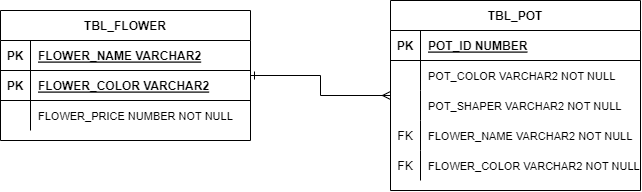

The diagram above was exported from draw.io. Its source (the exported page's mxGraphModel, read from the mxfile embedded in the PNG):
<mxGraphModel dx="863" dy="512" grid="1" gridSize="10" guides="1" tooltips="1" connect="1" arrows="1" fold="1" page="1" pageScale="1" pageWidth="850" pageHeight="1100" math="0" shadow="0" extFonts="Permanent Marker^https://fonts.googleapis.com/css?family=Permanent+Marker">
  <root>
    <mxCell id="0" />
    <mxCell id="1" parent="0" />
    <mxCell id="9thz_C86NXV2mORGiAtw-22" value="" style="edgeStyle=orthogonalEdgeStyle;rounded=0;orthogonalLoop=1;jettySize=auto;html=1;fontSize=11;startArrow=ERone;startFill=0;endArrow=ERmany;endFill=0;" edge="1" parent="1" source="C-vyLk0tnHw3VtMMgP7b-23" target="9thz_C86NXV2mORGiAtw-12">
      <mxGeometry relative="1" as="geometry" />
    </mxCell>
    <mxCell id="C-vyLk0tnHw3VtMMgP7b-23" value="TBL_FLOWER" style="shape=table;startSize=30;container=1;collapsible=1;childLayout=tableLayout;fixedRows=1;rowLines=0;fontStyle=1;align=center;resizeLast=1;fontSize=12;" parent="1" vertex="1">
      <mxGeometry x="60" y="130" width="250" height="130" as="geometry" />
    </mxCell>
    <mxCell id="C-vyLk0tnHw3VtMMgP7b-24" value="" style="shape=partialRectangle;collapsible=0;dropTarget=0;pointerEvents=0;fillColor=none;points=[[0,0.5],[1,0.5]];portConstraint=eastwest;top=0;left=0;right=0;bottom=1;" parent="C-vyLk0tnHw3VtMMgP7b-23" vertex="1">
      <mxGeometry y="30" width="250" height="30" as="geometry" />
    </mxCell>
    <mxCell id="C-vyLk0tnHw3VtMMgP7b-25" value="PK" style="shape=partialRectangle;overflow=hidden;connectable=0;fillColor=none;top=0;left=0;bottom=0;right=0;fontStyle=1;" parent="C-vyLk0tnHw3VtMMgP7b-24" vertex="1">
      <mxGeometry width="30" height="30" as="geometry">
        <mxRectangle width="30" height="30" as="alternateBounds" />
      </mxGeometry>
    </mxCell>
    <mxCell id="C-vyLk0tnHw3VtMMgP7b-26" value="FLOWER_NAME VARCHAR2" style="shape=partialRectangle;overflow=hidden;connectable=0;fillColor=none;top=0;left=0;bottom=0;right=0;align=left;spacingLeft=6;fontStyle=5;fontSize=12;" parent="C-vyLk0tnHw3VtMMgP7b-24" vertex="1">
      <mxGeometry x="30" width="220" height="30" as="geometry">
        <mxRectangle width="220" height="30" as="alternateBounds" />
      </mxGeometry>
    </mxCell>
    <mxCell id="9thz_C86NXV2mORGiAtw-9" value="" style="shape=partialRectangle;collapsible=0;dropTarget=0;pointerEvents=0;fillColor=none;points=[[0,0.5],[1,0.5]];portConstraint=eastwest;top=0;left=0;right=0;bottom=1;" vertex="1" parent="C-vyLk0tnHw3VtMMgP7b-23">
      <mxGeometry y="60" width="250" height="30" as="geometry" />
    </mxCell>
    <mxCell id="9thz_C86NXV2mORGiAtw-10" value="PK" style="shape=partialRectangle;overflow=hidden;connectable=0;fillColor=none;top=0;left=0;bottom=0;right=0;fontStyle=1;" vertex="1" parent="9thz_C86NXV2mORGiAtw-9">
      <mxGeometry width="30" height="30" as="geometry">
        <mxRectangle width="30" height="30" as="alternateBounds" />
      </mxGeometry>
    </mxCell>
    <mxCell id="9thz_C86NXV2mORGiAtw-11" value="FLOWER_COLOR VARCHAR2" style="shape=partialRectangle;overflow=hidden;connectable=0;fillColor=none;top=0;left=0;bottom=0;right=0;align=left;spacingLeft=6;fontStyle=5;" vertex="1" parent="9thz_C86NXV2mORGiAtw-9">
      <mxGeometry x="30" width="220" height="30" as="geometry">
        <mxRectangle width="220" height="30" as="alternateBounds" />
      </mxGeometry>
    </mxCell>
    <mxCell id="C-vyLk0tnHw3VtMMgP7b-27" value="" style="shape=partialRectangle;collapsible=0;dropTarget=0;pointerEvents=0;fillColor=none;points=[[0,0.5],[1,0.5]];portConstraint=eastwest;top=0;left=0;right=0;bottom=0;" parent="C-vyLk0tnHw3VtMMgP7b-23" vertex="1">
      <mxGeometry y="90" width="250" height="30" as="geometry" />
    </mxCell>
    <mxCell id="C-vyLk0tnHw3VtMMgP7b-28" value="" style="shape=partialRectangle;overflow=hidden;connectable=0;fillColor=none;top=0;left=0;bottom=0;right=0;" parent="C-vyLk0tnHw3VtMMgP7b-27" vertex="1">
      <mxGeometry width="30" height="30" as="geometry">
        <mxRectangle width="30" height="30" as="alternateBounds" />
      </mxGeometry>
    </mxCell>
    <mxCell id="C-vyLk0tnHw3VtMMgP7b-29" value="FLOWER_PRICE NUMBER NOT NULL" style="shape=partialRectangle;overflow=hidden;connectable=0;fillColor=none;top=0;left=0;bottom=0;right=0;align=left;spacingLeft=6;fontSize=11;" parent="C-vyLk0tnHw3VtMMgP7b-27" vertex="1">
      <mxGeometry x="30" width="220" height="30" as="geometry">
        <mxRectangle width="220" height="30" as="alternateBounds" />
      </mxGeometry>
    </mxCell>
    <mxCell id="9thz_C86NXV2mORGiAtw-12" value="TBL_POT" style="shape=table;startSize=30;container=1;collapsible=1;childLayout=tableLayout;fixedRows=1;rowLines=0;fontStyle=1;align=center;resizeLast=1;fontSize=12;" vertex="1" parent="1">
      <mxGeometry x="450" y="120" width="250" height="190" as="geometry" />
    </mxCell>
    <mxCell id="9thz_C86NXV2mORGiAtw-13" value="" style="shape=partialRectangle;collapsible=0;dropTarget=0;pointerEvents=0;fillColor=none;points=[[0,0.5],[1,0.5]];portConstraint=eastwest;top=0;left=0;right=0;bottom=1;" vertex="1" parent="9thz_C86NXV2mORGiAtw-12">
      <mxGeometry y="30" width="250" height="30" as="geometry" />
    </mxCell>
    <mxCell id="9thz_C86NXV2mORGiAtw-14" value="PK" style="shape=partialRectangle;overflow=hidden;connectable=0;fillColor=none;top=0;left=0;bottom=0;right=0;fontStyle=1;" vertex="1" parent="9thz_C86NXV2mORGiAtw-13">
      <mxGeometry width="30" height="30" as="geometry">
        <mxRectangle width="30" height="30" as="alternateBounds" />
      </mxGeometry>
    </mxCell>
    <mxCell id="9thz_C86NXV2mORGiAtw-15" value="POT_ID NUMBER" style="shape=partialRectangle;overflow=hidden;connectable=0;fillColor=none;top=0;left=0;bottom=0;right=0;align=left;spacingLeft=6;fontStyle=5;fontSize=12;" vertex="1" parent="9thz_C86NXV2mORGiAtw-13">
      <mxGeometry x="30" width="220" height="30" as="geometry">
        <mxRectangle width="220" height="30" as="alternateBounds" />
      </mxGeometry>
    </mxCell>
    <mxCell id="9thz_C86NXV2mORGiAtw-23" value="" style="shape=partialRectangle;collapsible=0;dropTarget=0;pointerEvents=0;fillColor=none;points=[[0,0.5],[1,0.5]];portConstraint=eastwest;top=0;left=0;right=0;bottom=0;" vertex="1" parent="9thz_C86NXV2mORGiAtw-12">
      <mxGeometry y="60" width="250" height="30" as="geometry" />
    </mxCell>
    <mxCell id="9thz_C86NXV2mORGiAtw-24" value="" style="shape=partialRectangle;overflow=hidden;connectable=0;fillColor=none;top=0;left=0;bottom=0;right=0;" vertex="1" parent="9thz_C86NXV2mORGiAtw-23">
      <mxGeometry width="30" height="30" as="geometry">
        <mxRectangle width="30" height="30" as="alternateBounds" />
      </mxGeometry>
    </mxCell>
    <mxCell id="9thz_C86NXV2mORGiAtw-25" value="POT_COLOR VARCHAR2 NOT NULL" style="shape=partialRectangle;overflow=hidden;connectable=0;fillColor=none;top=0;left=0;bottom=0;right=0;align=left;spacingLeft=6;fontSize=11;" vertex="1" parent="9thz_C86NXV2mORGiAtw-23">
      <mxGeometry x="30" width="220" height="30" as="geometry">
        <mxRectangle width="220" height="30" as="alternateBounds" />
      </mxGeometry>
    </mxCell>
    <mxCell id="9thz_C86NXV2mORGiAtw-26" value="" style="shape=partialRectangle;collapsible=0;dropTarget=0;pointerEvents=0;fillColor=none;points=[[0,0.5],[1,0.5]];portConstraint=eastwest;top=0;left=0;right=0;bottom=0;" vertex="1" parent="9thz_C86NXV2mORGiAtw-12">
      <mxGeometry y="90" width="250" height="30" as="geometry" />
    </mxCell>
    <mxCell id="9thz_C86NXV2mORGiAtw-27" value="" style="shape=partialRectangle;overflow=hidden;connectable=0;fillColor=none;top=0;left=0;bottom=0;right=0;" vertex="1" parent="9thz_C86NXV2mORGiAtw-26">
      <mxGeometry width="30" height="30" as="geometry">
        <mxRectangle width="30" height="30" as="alternateBounds" />
      </mxGeometry>
    </mxCell>
    <mxCell id="9thz_C86NXV2mORGiAtw-28" value="POT_SHAPER VARCHAR2 NOT NULL" style="shape=partialRectangle;overflow=hidden;connectable=0;fillColor=none;top=0;left=0;bottom=0;right=0;align=left;spacingLeft=6;fontSize=11;" vertex="1" parent="9thz_C86NXV2mORGiAtw-26">
      <mxGeometry x="30" width="220" height="30" as="geometry">
        <mxRectangle width="220" height="30" as="alternateBounds" />
      </mxGeometry>
    </mxCell>
    <mxCell id="9thz_C86NXV2mORGiAtw-29" value="" style="shape=partialRectangle;collapsible=0;dropTarget=0;pointerEvents=0;fillColor=none;points=[[0,0.5],[1,0.5]];portConstraint=eastwest;top=0;left=0;right=0;bottom=0;" vertex="1" parent="9thz_C86NXV2mORGiAtw-12">
      <mxGeometry y="120" width="250" height="30" as="geometry" />
    </mxCell>
    <mxCell id="9thz_C86NXV2mORGiAtw-30" value="FK" style="shape=partialRectangle;overflow=hidden;connectable=0;fillColor=none;top=0;left=0;bottom=0;right=0;" vertex="1" parent="9thz_C86NXV2mORGiAtw-29">
      <mxGeometry width="30" height="30" as="geometry">
        <mxRectangle width="30" height="30" as="alternateBounds" />
      </mxGeometry>
    </mxCell>
    <mxCell id="9thz_C86NXV2mORGiAtw-31" value="FLOWER_NAME VARCHAR2 NOT NULL" style="shape=partialRectangle;overflow=hidden;connectable=0;fillColor=none;top=0;left=0;bottom=0;right=0;align=left;spacingLeft=6;fontSize=11;" vertex="1" parent="9thz_C86NXV2mORGiAtw-29">
      <mxGeometry x="30" width="220" height="30" as="geometry">
        <mxRectangle width="220" height="30" as="alternateBounds" />
      </mxGeometry>
    </mxCell>
    <mxCell id="9thz_C86NXV2mORGiAtw-19" value="" style="shape=partialRectangle;collapsible=0;dropTarget=0;pointerEvents=0;fillColor=none;points=[[0,0.5],[1,0.5]];portConstraint=eastwest;top=0;left=0;right=0;bottom=0;" vertex="1" parent="9thz_C86NXV2mORGiAtw-12">
      <mxGeometry y="150" width="250" height="30" as="geometry" />
    </mxCell>
    <mxCell id="9thz_C86NXV2mORGiAtw-20" value="FK" style="shape=partialRectangle;overflow=hidden;connectable=0;fillColor=none;top=0;left=0;bottom=0;right=0;" vertex="1" parent="9thz_C86NXV2mORGiAtw-19">
      <mxGeometry width="30" height="30" as="geometry">
        <mxRectangle width="30" height="30" as="alternateBounds" />
      </mxGeometry>
    </mxCell>
    <mxCell id="9thz_C86NXV2mORGiAtw-21" value="FLOWER_COLOR VARCHAR2 NOT NULL" style="shape=partialRectangle;overflow=hidden;connectable=0;fillColor=none;top=0;left=0;bottom=0;right=0;align=left;spacingLeft=6;fontSize=11;" vertex="1" parent="9thz_C86NXV2mORGiAtw-19">
      <mxGeometry x="30" width="220" height="30" as="geometry">
        <mxRectangle width="220" height="30" as="alternateBounds" />
      </mxGeometry>
    </mxCell>
  </root>
</mxGraphModel>